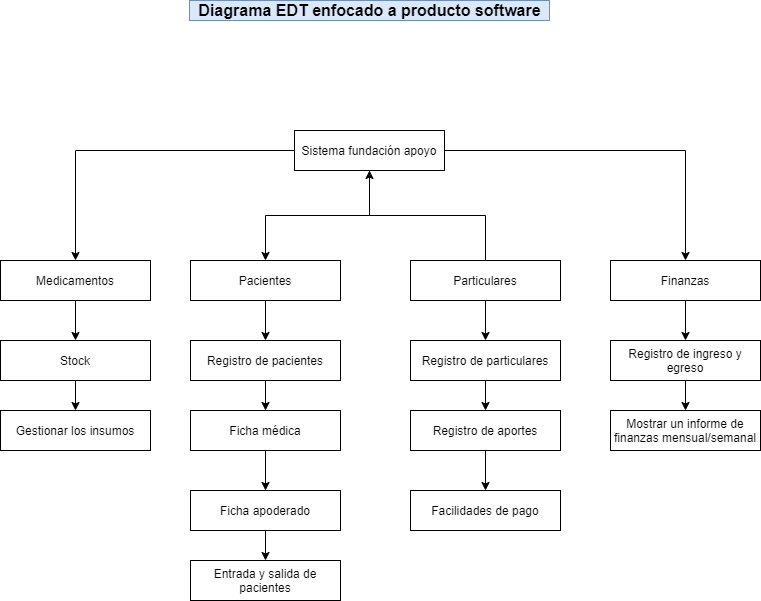

The diagram above was exported from draw.io. Its source (the exported page's mxGraphModel, read from the mxfile embedded in the PNG):
<mxGraphModel dx="868" dy="1631" grid="1" gridSize="10" guides="1" tooltips="1" connect="1" arrows="1" fold="1" page="1" pageScale="1" pageWidth="827" pageHeight="1169" math="0" shadow="0">
  <root>
    <mxCell id="0" />
    <mxCell id="1" parent="0" />
    <mxCell id="u-ZR0h0qj-iUnPuv97az-7" style="edgeStyle=orthogonalEdgeStyle;rounded=0;orthogonalLoop=1;jettySize=auto;html=1;exitX=0;exitY=0.5;exitDx=0;exitDy=0;" edge="1" parent="1" source="u-ZR0h0qj-iUnPuv97az-1" target="u-ZR0h0qj-iUnPuv97az-3">
      <mxGeometry relative="1" as="geometry" />
    </mxCell>
    <mxCell id="u-ZR0h0qj-iUnPuv97az-9" value="" style="edgeStyle=orthogonalEdgeStyle;rounded=0;orthogonalLoop=1;jettySize=auto;html=1;" edge="1" parent="1" source="u-ZR0h0qj-iUnPuv97az-1" target="u-ZR0h0qj-iUnPuv97az-4">
      <mxGeometry relative="1" as="geometry" />
    </mxCell>
    <mxCell id="u-ZR0h0qj-iUnPuv97az-22" style="edgeStyle=orthogonalEdgeStyle;rounded=0;orthogonalLoop=1;jettySize=auto;html=1;entryX=0.5;entryY=0;entryDx=0;entryDy=0;" edge="1" parent="1" source="u-ZR0h0qj-iUnPuv97az-1" target="u-ZR0h0qj-iUnPuv97az-13">
      <mxGeometry relative="1" as="geometry" />
    </mxCell>
    <mxCell id="u-ZR0h0qj-iUnPuv97az-1" value="Sistema fundación apoyo" style="rounded=0;whiteSpace=wrap;html=1;" vertex="1" parent="1">
      <mxGeometry x="414" width="150" height="40" as="geometry" />
    </mxCell>
    <mxCell id="u-ZR0h0qj-iUnPuv97az-27" value="" style="edgeStyle=orthogonalEdgeStyle;rounded=0;orthogonalLoop=1;jettySize=auto;html=1;" edge="1" parent="1" source="u-ZR0h0qj-iUnPuv97az-2" target="u-ZR0h0qj-iUnPuv97az-11">
      <mxGeometry relative="1" as="geometry" />
    </mxCell>
    <mxCell id="u-ZR0h0qj-iUnPuv97az-2" value="Registro de pacientes" style="rounded=0;whiteSpace=wrap;html=1;" vertex="1" parent="1">
      <mxGeometry x="310" y="210" width="150" height="40" as="geometry" />
    </mxCell>
    <mxCell id="u-ZR0h0qj-iUnPuv97az-8" value="" style="edgeStyle=orthogonalEdgeStyle;rounded=0;orthogonalLoop=1;jettySize=auto;html=1;" edge="1" parent="1" source="u-ZR0h0qj-iUnPuv97az-3" target="u-ZR0h0qj-iUnPuv97az-5">
      <mxGeometry relative="1" as="geometry" />
    </mxCell>
    <mxCell id="u-ZR0h0qj-iUnPuv97az-3" value="Medicamentos" style="rounded=0;whiteSpace=wrap;html=1;" vertex="1" parent="1">
      <mxGeometry x="120" y="130" width="150" height="40" as="geometry" />
    </mxCell>
    <mxCell id="u-ZR0h0qj-iUnPuv97az-29" value="" style="edgeStyle=orthogonalEdgeStyle;rounded=0;orthogonalLoop=1;jettySize=auto;html=1;" edge="1" parent="1" source="u-ZR0h0qj-iUnPuv97az-4" target="u-ZR0h0qj-iUnPuv97az-2">
      <mxGeometry relative="1" as="geometry" />
    </mxCell>
    <mxCell id="u-ZR0h0qj-iUnPuv97az-4" value="Pacientes" style="rounded=0;whiteSpace=wrap;html=1;" vertex="1" parent="1">
      <mxGeometry x="310" y="130" width="150" height="40" as="geometry" />
    </mxCell>
    <mxCell id="u-ZR0h0qj-iUnPuv97az-39" value="" style="edgeStyle=orthogonalEdgeStyle;rounded=0;orthogonalLoop=1;jettySize=auto;html=1;" edge="1" parent="1" source="u-ZR0h0qj-iUnPuv97az-5" target="u-ZR0h0qj-iUnPuv97az-38">
      <mxGeometry relative="1" as="geometry" />
    </mxCell>
    <mxCell id="u-ZR0h0qj-iUnPuv97az-5" value="Stock" style="rounded=0;whiteSpace=wrap;html=1;" vertex="1" parent="1">
      <mxGeometry x="120" y="210" width="150" height="40" as="geometry" />
    </mxCell>
    <mxCell id="u-ZR0h0qj-iUnPuv97az-21" value="" style="edgeStyle=orthogonalEdgeStyle;rounded=0;orthogonalLoop=1;jettySize=auto;html=1;" edge="1" parent="1" source="u-ZR0h0qj-iUnPuv97az-10" target="u-ZR0h0qj-iUnPuv97az-12">
      <mxGeometry relative="1" as="geometry" />
    </mxCell>
    <mxCell id="u-ZR0h0qj-iUnPuv97az-10" value="Ficha apoderado" style="rounded=0;whiteSpace=wrap;html=1;" vertex="1" parent="1">
      <mxGeometry x="310" y="360" width="150" height="40" as="geometry" />
    </mxCell>
    <mxCell id="u-ZR0h0qj-iUnPuv97az-20" value="" style="edgeStyle=orthogonalEdgeStyle;rounded=0;orthogonalLoop=1;jettySize=auto;html=1;" edge="1" parent="1" source="u-ZR0h0qj-iUnPuv97az-11" target="u-ZR0h0qj-iUnPuv97az-10">
      <mxGeometry relative="1" as="geometry" />
    </mxCell>
    <mxCell id="u-ZR0h0qj-iUnPuv97az-11" value="Ficha médica" style="rounded=0;whiteSpace=wrap;html=1;" vertex="1" parent="1">
      <mxGeometry x="310" y="280" width="150" height="40" as="geometry" />
    </mxCell>
    <mxCell id="u-ZR0h0qj-iUnPuv97az-12" value="Entrada y salida de pacientes" style="rounded=0;whiteSpace=wrap;html=1;" vertex="1" parent="1">
      <mxGeometry x="310" y="430" width="150" height="40" as="geometry" />
    </mxCell>
    <mxCell id="u-ZR0h0qj-iUnPuv97az-36" style="edgeStyle=orthogonalEdgeStyle;rounded=0;orthogonalLoop=1;jettySize=auto;html=1;entryX=0.5;entryY=0;entryDx=0;entryDy=0;" edge="1" parent="1" source="u-ZR0h0qj-iUnPuv97az-13" target="u-ZR0h0qj-iUnPuv97az-33">
      <mxGeometry relative="1" as="geometry" />
    </mxCell>
    <mxCell id="u-ZR0h0qj-iUnPuv97az-13" value="Finanzas" style="rounded=0;whiteSpace=wrap;html=1;" vertex="1" parent="1">
      <mxGeometry x="730" y="130" width="150" height="40" as="geometry" />
    </mxCell>
    <mxCell id="u-ZR0h0qj-iUnPuv97az-15" style="edgeStyle=orthogonalEdgeStyle;rounded=0;orthogonalLoop=1;jettySize=auto;html=1;entryX=0.5;entryY=1;entryDx=0;entryDy=0;" edge="1" parent="1" source="u-ZR0h0qj-iUnPuv97az-14" target="u-ZR0h0qj-iUnPuv97az-1">
      <mxGeometry relative="1" as="geometry" />
    </mxCell>
    <mxCell id="u-ZR0h0qj-iUnPuv97az-30" value="" style="edgeStyle=orthogonalEdgeStyle;rounded=0;orthogonalLoop=1;jettySize=auto;html=1;" edge="1" parent="1" source="u-ZR0h0qj-iUnPuv97az-14" target="u-ZR0h0qj-iUnPuv97az-23">
      <mxGeometry relative="1" as="geometry" />
    </mxCell>
    <mxCell id="u-ZR0h0qj-iUnPuv97az-14" value="Particulares" style="rounded=0;whiteSpace=wrap;html=1;" vertex="1" parent="1">
      <mxGeometry x="530" y="130" width="150" height="40" as="geometry" />
    </mxCell>
    <mxCell id="u-ZR0h0qj-iUnPuv97az-31" value="" style="edgeStyle=orthogonalEdgeStyle;rounded=0;orthogonalLoop=1;jettySize=auto;html=1;" edge="1" parent="1" source="u-ZR0h0qj-iUnPuv97az-23" target="u-ZR0h0qj-iUnPuv97az-24">
      <mxGeometry relative="1" as="geometry" />
    </mxCell>
    <mxCell id="u-ZR0h0qj-iUnPuv97az-23" value="Registro de particulares" style="rounded=0;whiteSpace=wrap;html=1;" vertex="1" parent="1">
      <mxGeometry x="530" y="210" width="150" height="40" as="geometry" />
    </mxCell>
    <mxCell id="u-ZR0h0qj-iUnPuv97az-32" value="" style="edgeStyle=orthogonalEdgeStyle;rounded=0;orthogonalLoop=1;jettySize=auto;html=1;" edge="1" parent="1" source="u-ZR0h0qj-iUnPuv97az-24" target="u-ZR0h0qj-iUnPuv97az-25">
      <mxGeometry relative="1" as="geometry" />
    </mxCell>
    <mxCell id="u-ZR0h0qj-iUnPuv97az-24" value="Registro de aportes" style="rounded=0;whiteSpace=wrap;html=1;" vertex="1" parent="1">
      <mxGeometry x="530" y="280" width="150" height="40" as="geometry" />
    </mxCell>
    <mxCell id="u-ZR0h0qj-iUnPuv97az-25" value="Facilidades de pago" style="rounded=0;whiteSpace=wrap;html=1;" vertex="1" parent="1">
      <mxGeometry x="530" y="360" width="150" height="40" as="geometry" />
    </mxCell>
    <mxCell id="u-ZR0h0qj-iUnPuv97az-37" value="" style="edgeStyle=orthogonalEdgeStyle;rounded=0;orthogonalLoop=1;jettySize=auto;html=1;" edge="1" parent="1" source="u-ZR0h0qj-iUnPuv97az-33" target="u-ZR0h0qj-iUnPuv97az-34">
      <mxGeometry relative="1" as="geometry" />
    </mxCell>
    <mxCell id="u-ZR0h0qj-iUnPuv97az-33" value="Registro de ingreso y egreso" style="rounded=0;whiteSpace=wrap;html=1;" vertex="1" parent="1">
      <mxGeometry x="730" y="210" width="150" height="40" as="geometry" />
    </mxCell>
    <mxCell id="u-ZR0h0qj-iUnPuv97az-34" value="Mostrar un informe de finanzas mensual/semanal" style="rounded=0;whiteSpace=wrap;html=1;" vertex="1" parent="1">
      <mxGeometry x="730" y="280" width="150" height="40" as="geometry" />
    </mxCell>
    <mxCell id="u-ZR0h0qj-iUnPuv97az-38" value="Gestionar los insumos" style="rounded=0;whiteSpace=wrap;html=1;" vertex="1" parent="1">
      <mxGeometry x="120" y="280" width="150" height="40" as="geometry" />
    </mxCell>
    <mxCell id="u-ZR0h0qj-iUnPuv97az-40" value="Diagrama EDT enfocado a producto software" style="text;html=1;resizable=0;autosize=1;align=center;verticalAlign=middle;points=[];fillColor=#dae8fc;strokeColor=#6c8ebf;rounded=0;fontStyle=1;fontSize=16;" vertex="1" parent="1">
      <mxGeometry x="309" y="-130" width="360" height="20" as="geometry" />
    </mxCell>
  </root>
</mxGraphModel>